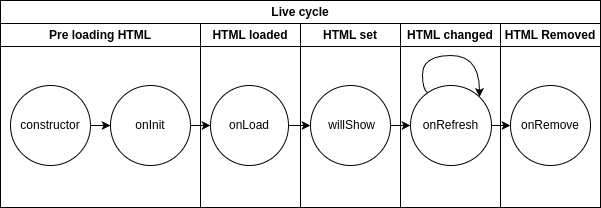

The diagram above was exported from draw.io. Its source (the exported page's mxGraphModel, read from the mxfile embedded in the PNG):
<mxGraphModel dx="3104" dy="1279" grid="1" gridSize="10" guides="1" tooltips="1" connect="1" arrows="1" fold="1" page="1" pageScale="1" pageWidth="1100" pageHeight="850" background="none" math="0" shadow="0">
  <root>
    <mxCell id="0" />
    <mxCell id="1" parent="0" />
    <mxCell id="QsdyqbSwXU2b8YVY1RM5-10" style="edgeStyle=orthogonalEdgeStyle;rounded=0;orthogonalLoop=1;jettySize=auto;html=1;entryX=0;entryY=0.5;entryDx=0;entryDy=0;" parent="1" source="QsdyqbSwXU2b8YVY1RM5-3" target="QsdyqbSwXU2b8YVY1RM5-7" edge="1">
      <mxGeometry relative="1" as="geometry" />
    </mxCell>
    <mxCell id="QsdyqbSwXU2b8YVY1RM5-3" value="constructor" style="ellipse;whiteSpace=wrap;html=1;aspect=fixed;" parent="1" vertex="1">
      <mxGeometry y="100" width="80" height="80" as="geometry" />
    </mxCell>
    <mxCell id="QsdyqbSwXU2b8YVY1RM5-12" style="edgeStyle=orthogonalEdgeStyle;rounded=0;orthogonalLoop=1;jettySize=auto;html=1;" parent="1" source="QsdyqbSwXU2b8YVY1RM5-4" target="QsdyqbSwXU2b8YVY1RM5-5" edge="1">
      <mxGeometry relative="1" as="geometry" />
    </mxCell>
    <mxCell id="QsdyqbSwXU2b8YVY1RM5-4" value="onLoad" style="ellipse;whiteSpace=wrap;html=1;aspect=fixed;" parent="1" vertex="1">
      <mxGeometry x="200" y="100" width="78" height="80" as="geometry" />
    </mxCell>
    <mxCell id="QsdyqbSwXU2b8YVY1RM5-13" style="edgeStyle=orthogonalEdgeStyle;rounded=0;orthogonalLoop=1;jettySize=auto;html=1;" parent="1" source="QsdyqbSwXU2b8YVY1RM5-5" target="QsdyqbSwXU2b8YVY1RM5-8" edge="1">
      <mxGeometry relative="1" as="geometry" />
    </mxCell>
    <mxCell id="QsdyqbSwXU2b8YVY1RM5-5" value="&amp;nbsp;willShow" style="ellipse;whiteSpace=wrap;html=1;aspect=fixed;" parent="1" vertex="1">
      <mxGeometry x="300" y="100" width="80" height="80" as="geometry" />
    </mxCell>
    <mxCell id="QsdyqbSwXU2b8YVY1RM5-11" style="edgeStyle=orthogonalEdgeStyle;rounded=0;orthogonalLoop=1;jettySize=auto;html=1;entryX=0;entryY=0.5;entryDx=0;entryDy=0;" parent="1" source="QsdyqbSwXU2b8YVY1RM5-7" target="QsdyqbSwXU2b8YVY1RM5-4" edge="1">
      <mxGeometry relative="1" as="geometry" />
    </mxCell>
    <mxCell id="QsdyqbSwXU2b8YVY1RM5-7" value="onInit" style="ellipse;whiteSpace=wrap;html=1;aspect=fixed;" parent="1" vertex="1">
      <mxGeometry x="100" y="100" width="80" height="80" as="geometry" />
    </mxCell>
    <mxCell id="QsdyqbSwXU2b8YVY1RM5-14" style="edgeStyle=orthogonalEdgeStyle;rounded=0;orthogonalLoop=1;jettySize=auto;html=1;exitX=1;exitY=0.5;exitDx=0;exitDy=0;entryX=0;entryY=0.5;entryDx=0;entryDy=0;" parent="1" source="QsdyqbSwXU2b8YVY1RM5-8" target="QsdyqbSwXU2b8YVY1RM5-9" edge="1">
      <mxGeometry relative="1" as="geometry" />
    </mxCell>
    <mxCell id="QsdyqbSwXU2b8YVY1RM5-16" style="edgeStyle=orthogonalEdgeStyle;rounded=0;orthogonalLoop=1;jettySize=auto;html=1;exitX=0.247;exitY=0.1;exitDx=0;exitDy=0;curved=1;entryX=1;entryY=0;entryDx=0;entryDy=0;exitPerimeter=0;" parent="1" source="QsdyqbSwXU2b8YVY1RM5-8" target="QsdyqbSwXU2b8YVY1RM5-8" edge="1">
      <mxGeometry relative="1" as="geometry">
        <mxPoint x="430" y="390" as="targetPoint" />
        <Array as="points">
          <mxPoint x="412" y="108" />
          <mxPoint x="412" y="70" />
          <mxPoint x="469" y="70" />
        </Array>
      </mxGeometry>
    </mxCell>
    <mxCell id="QsdyqbSwXU2b8YVY1RM5-8" value="onRefresh" style="ellipse;whiteSpace=wrap;html=1;aspect=fixed;" parent="1" vertex="1">
      <mxGeometry x="400" y="100" width="81" height="80" as="geometry" />
    </mxCell>
    <mxCell id="QsdyqbSwXU2b8YVY1RM5-9" value="onRemove" style="ellipse;whiteSpace=wrap;html=1;aspect=fixed;" parent="1" vertex="1">
      <mxGeometry x="500" y="100" width="80" height="80" as="geometry" />
    </mxCell>
    <mxCell id="QsdyqbSwXU2b8YVY1RM5-18" value="Live cycle" style="swimlane;whiteSpace=wrap;html=1;" parent="1" vertex="1">
      <mxGeometry x="-10" y="15" width="600" height="207" as="geometry" />
    </mxCell>
    <mxCell id="QsdyqbSwXU2b8YVY1RM5-19" value="Pre loading HTML" style="swimlane;whiteSpace=wrap;html=1;startSize=23;" parent="QsdyqbSwXU2b8YVY1RM5-18" vertex="1">
      <mxGeometry y="23" width="200" height="184" as="geometry" />
    </mxCell>
    <mxCell id="QsdyqbSwXU2b8YVY1RM5-25" value="HTML loaded" style="swimlane;whiteSpace=wrap;html=1;" parent="QsdyqbSwXU2b8YVY1RM5-18" vertex="1">
      <mxGeometry x="200" y="23" width="100" height="184" as="geometry" />
    </mxCell>
    <mxCell id="QsdyqbSwXU2b8YVY1RM5-27" value="HTML set" style="swimlane;whiteSpace=wrap;html=1;" parent="QsdyqbSwXU2b8YVY1RM5-18" vertex="1">
      <mxGeometry x="300" y="23" width="100" height="184" as="geometry" />
    </mxCell>
    <mxCell id="QsdyqbSwXU2b8YVY1RM5-31" value="HTML Removed" style="swimlane;whiteSpace=wrap;html=1;startSize=23;" parent="QsdyqbSwXU2b8YVY1RM5-18" vertex="1">
      <mxGeometry x="500" y="23" width="100" height="184" as="geometry" />
    </mxCell>
    <mxCell id="QsdyqbSwXU2b8YVY1RM5-29" value="HTML changed" style="swimlane;whiteSpace=wrap;html=1;" parent="1" vertex="1">
      <mxGeometry x="390" y="38" width="100" height="184" as="geometry" />
    </mxCell>
  </root>
</mxGraphModel>